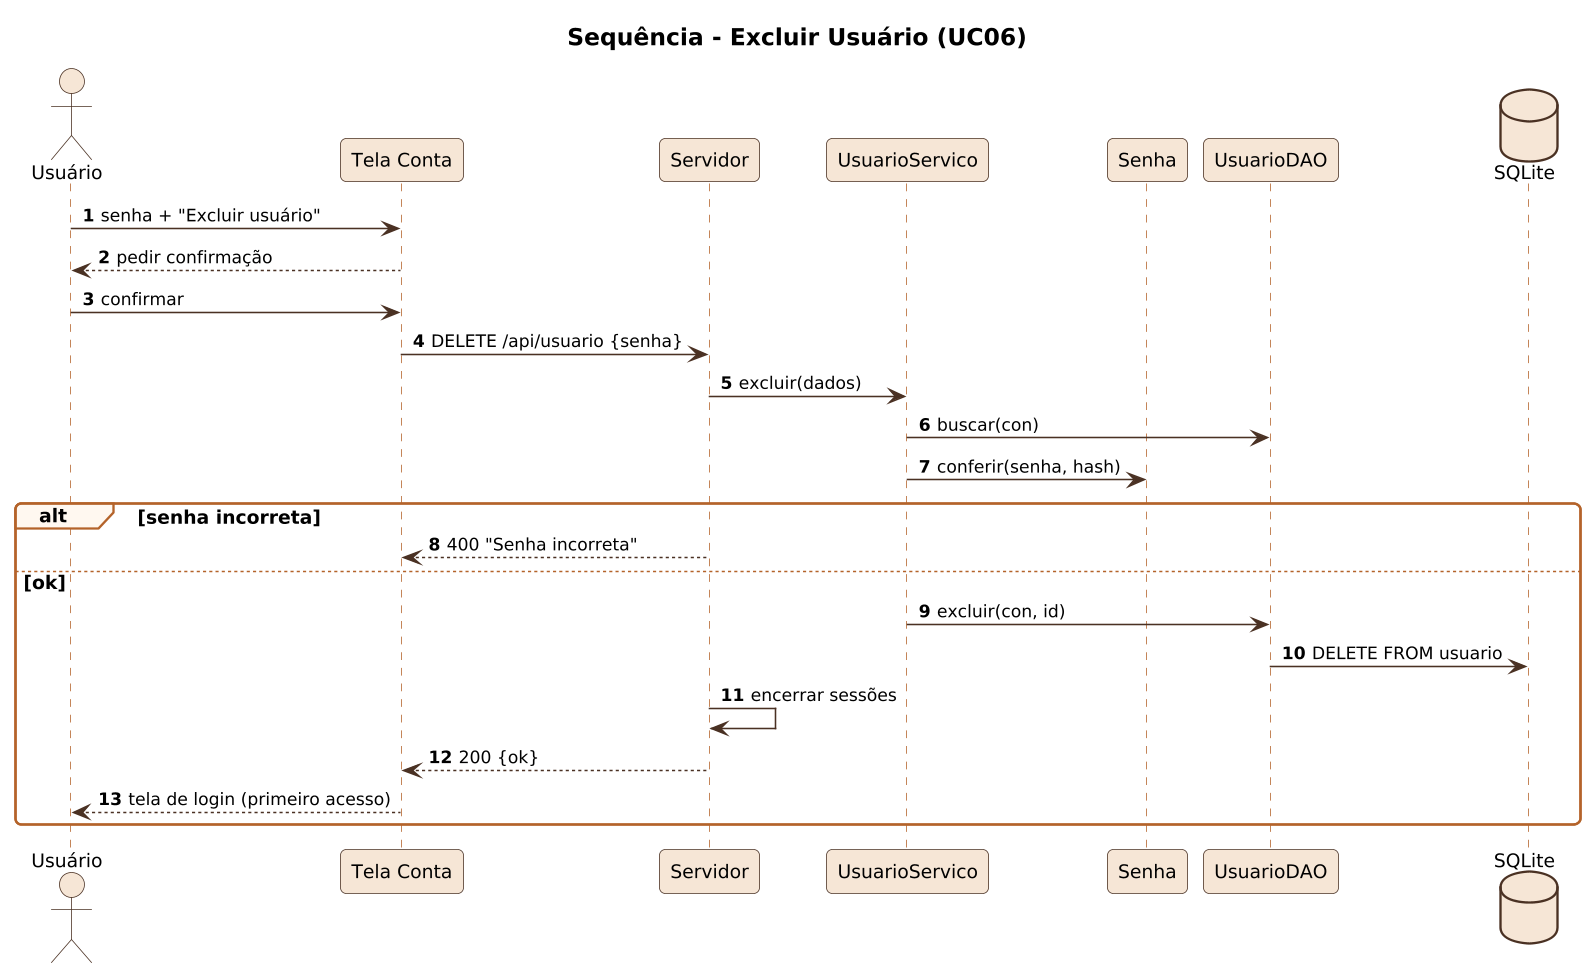

The diagram above was rendered by PlantUML. Its source (embedded in the PNG):
@startuml
!include _seq.iuml
title Sequência - Excluir Usuário (UC06)
actor Usuário as U
participant "Tela Conta" as T
participant Servidor as S
participant UsuarioServico as US
participant Senha
participant UsuarioDAO as D
database SQLite as DB
U -> T : senha + "Excluir usuário"
T --> U : pedir confirmação
U -> T : confirmar
T -> S : DELETE /api/usuario {senha}
S -> US : excluir(dados)
US -> D : buscar(con)
US -> Senha : conferir(senha, hash)
alt senha incorreta
  S --> T : 400 "Senha incorreta"
else ok
  US -> D : excluir(con, id)
  D -> DB : DELETE FROM usuario
  S -> S : encerrar sessões
  S --> T : 200 {ok}
  T --> U : tela de login (primeiro acesso)
end
@enduml